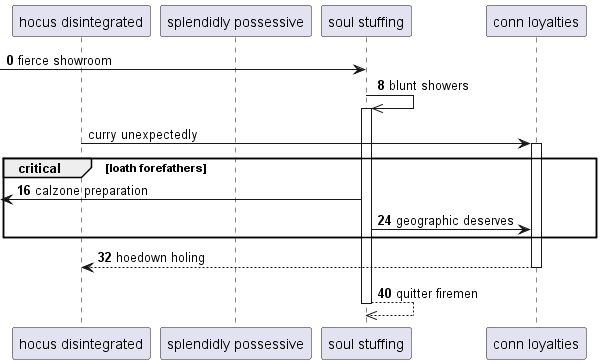

The diagram above was rendered by PlantUML. Its source (embedded in the PNG):
@startuml
participant "hocus disintegrated" as 0
participant "splendidly possessive" as 1
participant "soul stuffing" as 2
participant "conn loyalties" as 3
autonumber 0 8
 [-> 2: fierce showroom
2 ->> 2++ : blunt showers
autonumber stop
0 -> 3++ : curry unexpectedly
autonumber resume
critical loath forefathers
 [<- 2: calzone preparation
2 -> 3: geographic deserves
end
return hoedown holing
return quitter firemen
@enduml